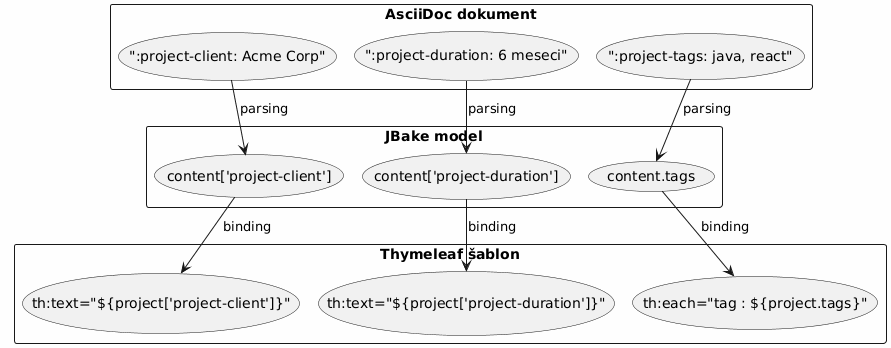

The diagram above was rendered by PlantUML. Its source (embedded in the PNG):
@startuml
skinparam backgroundColor #FEFEFE

rectangle "AsciiDoc dokument" {
  (":project-client: Acme Corp") as attr1
  (":project-duration: 6 meseci") as attr2
  (":project-tags: java, react") as attr3
}

rectangle "JBake model" {
  (content['project-client']) as prop1
  (content['project-duration']) as prop2
  (content.tags) as prop3
}

rectangle "Thymeleaf šablon" {
  (th:text="${project['project-client']}") as tmpl1
  (th:text="${project['project-duration']}") as tmpl2
  (th:each="tag : ${project.tags}") as tmpl3
}

attr1 --> prop1 : parsing
attr2 --> prop2 : parsing
attr3 --> prop3 : parsing

prop1 --> tmpl1 : binding
prop2 --> tmpl2 : binding
prop3 --> tmpl3 : binding
@enduml